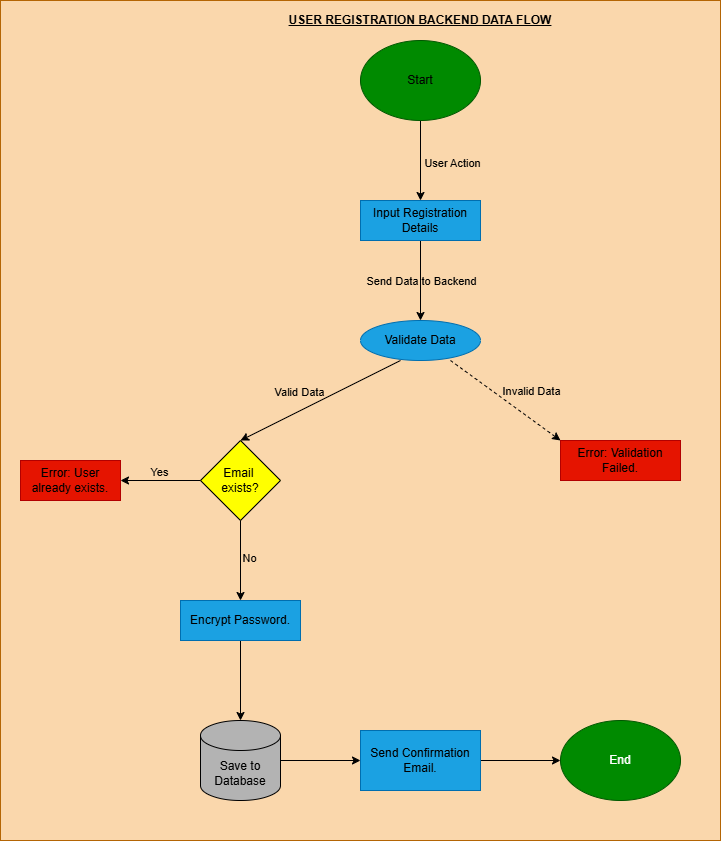

The diagram above was exported from draw.io. Its source (the exported page's mxGraphModel, read from the mxfile embedded in the PNG):
<mxGraphModel dx="880" dy="427" grid="1" gridSize="10" guides="1" tooltips="1" connect="1" arrows="1" fold="1" page="1" pageScale="1" pageWidth="850" pageHeight="1100" math="0" shadow="0">
  <root>
    <mxCell id="0" />
    <mxCell id="1" parent="0" />
    <mxCell id="XgiB-Zi0KtZKlDM1BDRw-28" value="" style="rounded=0;whiteSpace=wrap;html=1;fillColor=#fad7ac;strokeColor=#b46504;" vertex="1" parent="1">
      <mxGeometry y="120" width="720" height="840" as="geometry" />
    </mxCell>
    <mxCell id="XgiB-Zi0KtZKlDM1BDRw-5" value="" style="edgeStyle=orthogonalEdgeStyle;rounded=0;orthogonalLoop=1;jettySize=auto;html=1;" edge="1" parent="1" source="XgiB-Zi0KtZKlDM1BDRw-1" target="XgiB-Zi0KtZKlDM1BDRw-2">
      <mxGeometry relative="1" as="geometry" />
    </mxCell>
    <mxCell id="XgiB-Zi0KtZKlDM1BDRw-11" value="User Action" style="edgeLabel;html=1;align=center;verticalAlign=middle;resizable=0;points=[];labelBackgroundColor=none;" vertex="1" connectable="0" parent="XgiB-Zi0KtZKlDM1BDRw-5">
      <mxGeometry x="0.05" y="-1" relative="1" as="geometry">
        <mxPoint x="32" as="offset" />
      </mxGeometry>
    </mxCell>
    <mxCell id="XgiB-Zi0KtZKlDM1BDRw-1" value="&lt;font color=&quot;#000000&quot;&gt;Start&lt;/font&gt;" style="ellipse;whiteSpace=wrap;html=1;fillColor=#008a00;fontColor=#ffffff;strokeColor=#005700;" vertex="1" parent="1">
      <mxGeometry x="360" y="160" width="120" height="80" as="geometry" />
    </mxCell>
    <mxCell id="XgiB-Zi0KtZKlDM1BDRw-7" value="" style="edgeStyle=orthogonalEdgeStyle;rounded=0;orthogonalLoop=1;jettySize=auto;html=1;" edge="1" parent="1" source="XgiB-Zi0KtZKlDM1BDRw-2" target="XgiB-Zi0KtZKlDM1BDRw-6">
      <mxGeometry relative="1" as="geometry" />
    </mxCell>
    <mxCell id="XgiB-Zi0KtZKlDM1BDRw-12" value="Send Data to Backend" style="edgeLabel;html=1;align=center;verticalAlign=middle;resizable=0;points=[];labelBackgroundColor=none;" vertex="1" connectable="0" parent="XgiB-Zi0KtZKlDM1BDRw-7">
      <mxGeometry relative="1" as="geometry">
        <mxPoint as="offset" />
      </mxGeometry>
    </mxCell>
    <mxCell id="XgiB-Zi0KtZKlDM1BDRw-2" value="&lt;font color=&quot;#000000&quot;&gt;Input Registration Details&lt;/font&gt;" style="rounded=0;whiteSpace=wrap;html=1;fillColor=#1ba1e2;strokeColor=#006EAF;fontColor=#ffffff;" vertex="1" parent="1">
      <mxGeometry x="360" y="320" width="120" height="40" as="geometry" />
    </mxCell>
    <mxCell id="XgiB-Zi0KtZKlDM1BDRw-3" value="Email&amp;nbsp;&lt;div&gt;exists?&lt;/div&gt;" style="rhombus;whiteSpace=wrap;html=1;fillColor=#FFFF00;" vertex="1" parent="1">
      <mxGeometry x="200" y="560" width="80" height="80" as="geometry" />
    </mxCell>
    <mxCell id="XgiB-Zi0KtZKlDM1BDRw-6" value="&lt;font color=&quot;#000000&quot;&gt;Validate Data&lt;/font&gt;" style="ellipse;whiteSpace=wrap;html=1;fillColor=#1ba1e2;strokeColor=#006EAF;fontColor=#ffffff;" vertex="1" parent="1">
      <mxGeometry x="360" y="440" width="120" height="40" as="geometry" />
    </mxCell>
    <mxCell id="XgiB-Zi0KtZKlDM1BDRw-8" value="&lt;font color=&quot;#000000&quot;&gt;Error: Validation Failed.&lt;/font&gt;" style="rounded=0;whiteSpace=wrap;html=1;fillColor=#e51400;fontColor=#ffffff;strokeColor=#B20000;" vertex="1" parent="1">
      <mxGeometry x="560" y="560" width="120" height="40" as="geometry" />
    </mxCell>
    <mxCell id="XgiB-Zi0KtZKlDM1BDRw-10" value="" style="endArrow=classic;html=1;rounded=0;entryX=0;entryY=0;entryDx=0;entryDy=0;exitX=0.75;exitY=1;exitDx=0;exitDy=0;exitPerimeter=0;dashed=1;" edge="1" parent="1" source="XgiB-Zi0KtZKlDM1BDRw-6" target="XgiB-Zi0KtZKlDM1BDRw-8">
      <mxGeometry width="50" height="50" relative="1" as="geometry">
        <mxPoint x="425" y="480" as="sourcePoint" />
        <mxPoint x="475" y="430" as="targetPoint" />
      </mxGeometry>
    </mxCell>
    <mxCell id="XgiB-Zi0KtZKlDM1BDRw-13" value="Invalid Data" style="edgeLabel;html=1;align=center;verticalAlign=middle;resizable=0;points=[];labelBackgroundColor=none;" vertex="1" connectable="0" parent="XgiB-Zi0KtZKlDM1BDRw-10">
      <mxGeometry x="-0.053" relative="1" as="geometry">
        <mxPoint x="29" y="-7" as="offset" />
      </mxGeometry>
    </mxCell>
    <mxCell id="XgiB-Zi0KtZKlDM1BDRw-14" value="" style="endArrow=classic;html=1;rounded=0;entryX=0.5;entryY=0;entryDx=0;entryDy=0;" edge="1" parent="1" target="XgiB-Zi0KtZKlDM1BDRw-3">
      <mxGeometry width="50" height="50" relative="1" as="geometry">
        <mxPoint x="400" y="480" as="sourcePoint" />
        <mxPoint x="450" y="430" as="targetPoint" />
      </mxGeometry>
    </mxCell>
    <mxCell id="XgiB-Zi0KtZKlDM1BDRw-15" value="Valid Data" style="edgeLabel;html=1;align=center;verticalAlign=middle;resizable=0;points=[];labelBackgroundColor=none;" vertex="1" connectable="0" parent="XgiB-Zi0KtZKlDM1BDRw-14">
      <mxGeometry x="-0.015" relative="1" as="geometry">
        <mxPoint x="-23" y="-8" as="offset" />
      </mxGeometry>
    </mxCell>
    <mxCell id="XgiB-Zi0KtZKlDM1BDRw-16" value="&lt;font color=&quot;#000000&quot;&gt;Error: User already exists.&lt;/font&gt;" style="rounded=0;whiteSpace=wrap;html=1;fillColor=#e51400;fontColor=#ffffff;strokeColor=#B20000;" vertex="1" parent="1">
      <mxGeometry x="20" y="580" width="100" height="40" as="geometry" />
    </mxCell>
    <mxCell id="XgiB-Zi0KtZKlDM1BDRw-18" value="" style="endArrow=classic;html=1;rounded=0;entryX=1;entryY=0.5;entryDx=0;entryDy=0;" edge="1" parent="1" target="XgiB-Zi0KtZKlDM1BDRw-16">
      <mxGeometry width="50" height="50" relative="1" as="geometry">
        <mxPoint x="200" y="600" as="sourcePoint" />
        <mxPoint x="250" y="550" as="targetPoint" />
      </mxGeometry>
    </mxCell>
    <mxCell id="XgiB-Zi0KtZKlDM1BDRw-19" value="Yes" style="edgeLabel;html=1;align=center;verticalAlign=middle;resizable=0;points=[];labelBackgroundColor=none;" vertex="1" connectable="0" parent="XgiB-Zi0KtZKlDM1BDRw-18">
      <mxGeometry x="0.05" y="3" relative="1" as="geometry">
        <mxPoint y="-12" as="offset" />
      </mxGeometry>
    </mxCell>
    <mxCell id="XgiB-Zi0KtZKlDM1BDRw-20" value="" style="endArrow=classic;html=1;rounded=0;entryX=0.5;entryY=0;entryDx=0;entryDy=0;" edge="1" parent="1" target="XgiB-Zi0KtZKlDM1BDRw-21">
      <mxGeometry width="50" height="50" relative="1" as="geometry">
        <mxPoint x="240" y="640" as="sourcePoint" />
        <mxPoint x="240" y="700" as="targetPoint" />
      </mxGeometry>
    </mxCell>
    <mxCell id="XgiB-Zi0KtZKlDM1BDRw-29" value="No" style="edgeLabel;html=1;align=center;verticalAlign=middle;resizable=0;points=[];labelBackgroundColor=none;" vertex="1" connectable="0" parent="XgiB-Zi0KtZKlDM1BDRw-20">
      <mxGeometry x="-0.075" y="2" relative="1" as="geometry">
        <mxPoint x="6" as="offset" />
      </mxGeometry>
    </mxCell>
    <mxCell id="XgiB-Zi0KtZKlDM1BDRw-23" value="" style="edgeStyle=orthogonalEdgeStyle;rounded=0;orthogonalLoop=1;jettySize=auto;html=1;" edge="1" parent="1" source="XgiB-Zi0KtZKlDM1BDRw-21" target="XgiB-Zi0KtZKlDM1BDRw-22">
      <mxGeometry relative="1" as="geometry" />
    </mxCell>
    <mxCell id="XgiB-Zi0KtZKlDM1BDRw-21" value="&lt;font color=&quot;#000000&quot;&gt;Encrypt Password.&lt;/font&gt;" style="rounded=0;whiteSpace=wrap;html=1;fillColor=#1ba1e2;fontColor=#ffffff;strokeColor=#006EAF;" vertex="1" parent="1">
      <mxGeometry x="180" y="720" width="120" height="40" as="geometry" />
    </mxCell>
    <mxCell id="XgiB-Zi0KtZKlDM1BDRw-25" value="" style="edgeStyle=orthogonalEdgeStyle;rounded=0;orthogonalLoop=1;jettySize=auto;html=1;" edge="1" parent="1" source="XgiB-Zi0KtZKlDM1BDRw-22" target="XgiB-Zi0KtZKlDM1BDRw-24">
      <mxGeometry relative="1" as="geometry" />
    </mxCell>
    <mxCell id="XgiB-Zi0KtZKlDM1BDRw-22" value="Save to Database" style="shape=cylinder3;whiteSpace=wrap;html=1;boundedLbl=1;backgroundOutline=1;size=15;fillColor=#B3B3B3;" vertex="1" parent="1">
      <mxGeometry x="200" y="840" width="80" height="80" as="geometry" />
    </mxCell>
    <mxCell id="XgiB-Zi0KtZKlDM1BDRw-27" value="" style="edgeStyle=orthogonalEdgeStyle;rounded=0;orthogonalLoop=1;jettySize=auto;html=1;" edge="1" parent="1" source="XgiB-Zi0KtZKlDM1BDRw-24" target="XgiB-Zi0KtZKlDM1BDRw-26">
      <mxGeometry relative="1" as="geometry" />
    </mxCell>
    <mxCell id="XgiB-Zi0KtZKlDM1BDRw-24" value="&lt;font color=&quot;#000000&quot;&gt;Send Confirmation Email.&lt;/font&gt;" style="rounded=0;whiteSpace=wrap;html=1;fillColor=#1ba1e2;fontColor=#ffffff;strokeColor=#006EAF;" vertex="1" parent="1">
      <mxGeometry x="360" y="850" width="120" height="60" as="geometry" />
    </mxCell>
    <mxCell id="XgiB-Zi0KtZKlDM1BDRw-26" value="End" style="ellipse;whiteSpace=wrap;html=1;fillColor=#008a00;fontColor=#ffffff;strokeColor=#005700;" vertex="1" parent="1">
      <mxGeometry x="560" y="840" width="120" height="80" as="geometry" />
    </mxCell>
    <mxCell id="XgiB-Zi0KtZKlDM1BDRw-31" value="&lt;b&gt;&lt;u&gt;USER REGISTRATION BACKEND DATA FLOW&lt;/u&gt;&lt;/b&gt;" style="rounded=0;whiteSpace=wrap;html=1;strokeColor=none;fillColor=none;" vertex="1" parent="1">
      <mxGeometry x="285" y="130" width="270" height="20" as="geometry" />
    </mxCell>
  </root>
</mxGraphModel>